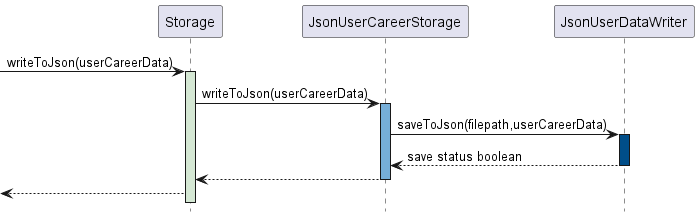

The diagram above was rendered by PlantUML. Its source (embedded in the PNG):
@startuml
hide footbox
!include style.puml

participant "Storage" as Storage
participant "JsonUserCareerStorage" as JsonUserCareerStorage
participant "JsonUserDataWriter" as JsonUserDataWriter
-> Storage : writeToJson(userCareerData)
activate Storage STORAGE_COLOUR

        Storage -> JsonUserCareerStorage : writeToJson(userCareerData)
            activate JsonUserCareerStorage LAPIS
                JsonUserCareerStorage -> JsonUserDataWriter : saveToJson(filepath,userCareerData)
            activate JsonUserDataWriter BLUE
            JsonUserDataWriter --> JsonUserCareerStorage : save status boolean
            deactivate JsonUserDataWriter
            JsonUserCareerStorage --> Storage
            deactivate JsonUserCareerStorage
<-- Storage



@enduml